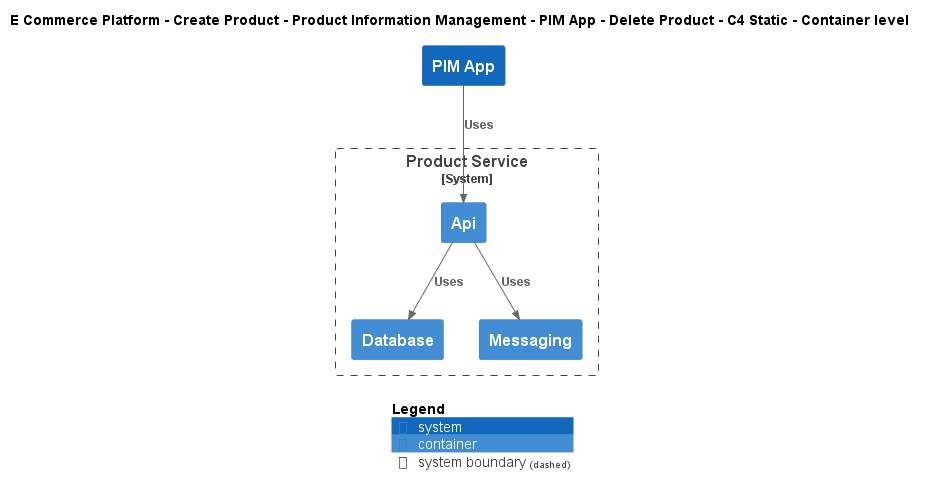

The diagram above was rendered by PlantUML. Its source (embedded in the PNG):
@startuml
!include ..\..\..\..\..\..\..\.c4s\C4_Container.puml

AddElementTag("c4interflow:lifecycle:new", $bgColor=green, $fontColor=#ffffff, $borderColor=green, $shadowing="False")
AddElementTag("c4interflow:lifecycle:changed", $bgColor=orange, $fontColor=#ffffff, $borderColor=orange, $shadowing="False")
AddElementTag("c4interflow:lifecycle:removed", $bgColor=red, $fontColor=#ffffff, $borderColor=red, $shadowing="False")

AddRelTag("c4interflow:lifecycle:new", $textColor=green, $lineColor=green)
AddRelTag("c4interflow:lifecycle:changed", $textColor=orange, $lineColor=orange)
AddRelTag("c4interflow:lifecycle:removed", $textColor=red, $lineColor=red)

SHOW_PERSON_PORTRAIT()
LAYOUT_TOP_DOWN()

skinparam linetype polyline

title E Commerce Platform - Create Product - Product Information Management - PIM App - Delete Product - C4 Static - Container level

System(ECommercePlatform.CreateProduct.ProductInformationManagement.SoftwareSystems.PIMApp, "PIM App", "")

System_Boundary(ECommercePlatform.CreateProduct.ProductInformationManagement.SoftwareSystems.ProductService, "Product Service") {
    Container(ECommercePlatform.CreateProduct.ProductInformationManagement.SoftwareSystems.ProductService.Containers.Api, "Api", "", "")
    Container(ECommercePlatform.CreateProduct.ProductInformationManagement.SoftwareSystems.ProductService.Containers.Database, "Database", "", "")
    Container(ECommercePlatform.CreateProduct.ProductInformationManagement.SoftwareSystems.ProductService.Containers.Messaging, "Messaging", "", "")
}

Rel(ECommercePlatform.CreateProduct.ProductInformationManagement.SoftwareSystems.PIMApp, ECommercePlatform.CreateProduct.ProductInformationManagement.SoftwareSystems.ProductService.Containers.Api, "Uses")
Rel(ECommercePlatform.CreateProduct.ProductInformationManagement.SoftwareSystems.ProductService.Containers.Api, ECommercePlatform.CreateProduct.ProductInformationManagement.SoftwareSystems.ProductService.Containers.Database, "Uses")
Rel(ECommercePlatform.CreateProduct.ProductInformationManagement.SoftwareSystems.ProductService.Containers.Api, ECommercePlatform.CreateProduct.ProductInformationManagement.SoftwareSystems.ProductService.Containers.Messaging, "Uses")


SHOW_LEGEND()
@enduml